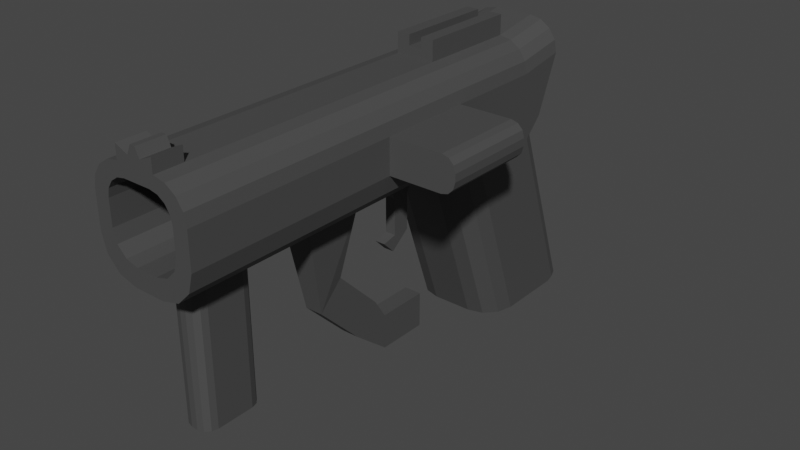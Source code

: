 # Source: pistol.blend  (saved by Blender 3.0.42; exported with 4.5.12 LTS)
import bpy
from mathutils import Matrix  # noqa: F401  (used for matrix-valued properties, if any)

bpy.ops.wm.read_factory_settings(use_empty=True)
scene = bpy.context.scene
scene.name = 'Scene'

# ---- collections
col_collection = bpy.data.collections.new('Collection'); scene.collection.children.link(col_collection)

# ---- materials (node trees are filled in below, after node groups)
mat_base = bpy.data.materials.new('Base')
mat_base.use_transparent_shadow = False

# ---- material node trees
mat_base.use_nodes = True; mat_base.node_tree.nodes.clear()
_N = mat_base.node_tree.nodes; _L = mat_base.node_tree.links
n0 = _N.new('ShaderNodeBsdfPrincipled'); n0.name = 'Principled BSDF'; n0.location = (10, 300)
n0.distribution = 'GGX'
n0.subsurface_method = 'RANDOM_WALK_SKIN'
n0.inputs[0].default_value = (0.06681, 0.06681, 0.06681, 1.0)
n0.inputs[3].default_value = 1.45
n0.inputs[27].default_value = (0.0, 0.0, 0.0, 1.0)
n0.inputs[28].default_value = 1.0
n1 = _N.new('ShaderNodeOutputMaterial'); n1.name = 'Material Output'; n1.location = (300, 300)
_L.new(n0.outputs[0], n1.inputs[0])
n1.is_active_output = True

# ---- world
world_world = bpy.data.worlds.new('World'); scene.world = world_world
world_world.use_nodes = True; world_world.node_tree.nodes.clear()
_N = world_world.node_tree.nodes; _L = world_world.node_tree.links
n0 = _N.new('ShaderNodeOutputWorld'); n0.name = 'World Output'; n0.location = (300, 300)
n1 = _N.new('ShaderNodeBackground'); n1.name = 'Background'; n1.location = (10, 300)
n1.inputs[0].default_value = (0.05088, 0.05088, 0.05088, 1.0)
_L.new(n1.outputs[0], n0.inputs[0])
n0.is_active_output = True
world_world.color = (0.05088, 0.05088, 0.05088)
world_world.use_sun_shadow = False
world_world.sun_shadow_jitter_overblur = 0.0

# ---- meshes
me_cube_001 = bpy.data.meshes.new('Cube.001')
me_cube_001.from_pydata([(-1.0, 1.0, -1.0), (1.0, 1.0, -1.0), (-1.0, 2.245, -4.516), (1.0, 2.245, -4.516), (-1.0, -1.0, 0.3849), (-0.3849, -1.0, 1.0), (-0.9532, -1.0, 0.6203), (-0.8198, -1.0, 0.8198), (-0.6203, -1.0, 0.9532), (-1.0, 1.0, 0.3849), (-0.3849, 1.0, 1.0), (-0.9532, 1.0, 0.6203), (-0.8198, 1.0, 0.8198), (-0.6203, 1.0, 0.9532), (0.3849, -1.0, 1.0), (1.0, -1.0, 0.3849), (0.6203, -1.0, 0.9532), (0.8198, -1.0, 0.8198), (0.9532, -1.0, 0.6203), (0.3849, 1.0, 1.0), (1.0, 1.0, 0.3849), (0.6203, 1.0, 0.9532), (0.8198, 1.0, 0.8198), (0.9532, 1.0, 0.6203), (-0.3849, -7.029, 1.0), (-1.0, -7.029, 0.3849), (-0.6203, -7.029, 0.9532), (-0.8198, -7.029, 0.8198), (-0.9532, -7.029, 0.6203), (1.0, -7.029, 0.3849), (0.3849, -7.029, 1.0), (0.9532, -7.029, 0.6203), (0.8198, -7.029, 0.8198), (0.6203, -7.029, 0.9532), (-0.3, -1.0, -1.0), (-1.0, -1.0, -0.3), (-1.0, -0.3, -1.0), (-0.65, -1.0, -0.9062), (-0.9062, -1.0, -0.65), (1.0, -1.0, -0.3), (0.3, -1.0, -1.0), (1.0, -0.3, -1.0), (0.9062, -1.0, -0.65), (0.65, -1.0, -0.9062), (-1.0, -7.029, -0.3), (-0.3, -7.029, -1.0), (-0.9062, -7.029, -0.65), (-0.65, -7.029, -0.9062), (0.3, -7.029, -1.0), (1.0, -7.029, -0.3), (0.65, -7.029, -0.9062), (0.9062, -7.029, -0.65), (-0.4, 0.2454, -4.516), (-1.0, 0.882, -4.516), (-0.7, 0.3307, -4.516), (-0.9196, 0.5637, -4.516), (1.0, 0.882, -4.516), (0.4, 0.2454, -4.516), (0.9196, 0.5637, -4.516), (0.7, 0.3307, -4.516), (-1.0, -0.3423, -1.06), (-0.4, -0.9666, -1.094), (-0.9196, -0.5811, -1.284), (-0.7, -0.8097, -1.297), (0.4, -0.9666, -1.094), (1.0, -0.3423, -1.06), (0.7, -0.8097, -1.297), (0.9196, -0.5811, -1.284), (-0.3849, -6.48, 1.0), (-0.3849, -5.274, 1.0), (-0.3849, -4.068, 1.0), (-0.3849, -2.863, 1.0), (-0.6203, -2.863, 0.9532), (-0.6203, -4.068, 0.9532), (-0.6203, -5.274, 0.9532), (-0.6203, -6.48, 0.9532), (-0.8198, -2.863, 0.8198), (-0.8198, -4.068, 0.8198), (-0.8198, -5.274, 0.8198), (-0.8198, -6.48, 0.8198), (-0.9532, -2.863, 0.6203), (-0.9532, -4.068, 0.6203), (-0.9532, -5.274, 0.6203), (-0.9532, -6.48, 0.6203), (-1.0, -2.863, 0.3849), (-1.0, -4.068, 0.3849), (-1.0, -5.274, 0.3849), (-1.0, -6.48, 0.3849), (1.0, -6.48, 0.3849), (1.0, -5.274, 0.3849), (1.0, -4.068, 0.3849), (1.0, -2.863, 0.3849), (0.9532, -2.863, 0.6203), (0.9532, -4.068, 0.6203), (0.9532, -5.274, 0.6203), (0.9532, -6.48, 0.6203), (0.8198, -2.863, 0.8198), (0.8198, -4.068, 0.8198), (0.8198, -5.274, 0.8198), (0.8198, -6.48, 0.8198), (0.6203, -2.863, 0.9532), (0.6203, -4.068, 0.9532), (0.6203, -5.274, 0.9532), (0.6203, -6.48, 0.9532), (0.3849, -2.863, 1.0), (0.3849, -4.068, 1.0), (0.3849, -5.274, 1.0), (0.3849, -6.48, 1.0), (-0.3, -2.863, -1.0), (-0.3, -4.068, -1.0), (-0.65, -6.48, -0.9062), (-0.65, -5.274, -0.9062), (-0.65, -4.068, -0.9062), (-0.65, -2.863, -0.9062), (-0.9062, -6.48, -0.65), (-0.9062, -5.274, -0.65), (-0.9062, -4.068, -0.65), (-0.9062, -2.863, -0.65), (-1.0, -6.48, -0.3), (-1.0, -5.274, -0.3), (-1.0, -4.068, -0.3), (-1.0, -2.863, -0.3), (1.0, -2.863, -0.3), (1.0, -4.068, -0.3), (1.0, -5.274, -0.3), (1.0, -6.48, -0.3), (0.9062, -6.48, -0.65), (0.9062, -5.274, -0.65), (0.9062, -4.068, -0.65), (0.9062, -2.863, -0.65), (0.65, -6.48, -0.9062), (0.65, -5.274, -0.9062), (0.65, -4.068, -0.9062), (0.65, -2.863, -0.9062), (0.3, -4.068, -1.0), (0.3, -2.863, -1.0), (0.3849, -6.48, 1.263), (0.3849, -7.029, 1.263), (-0.3849, -7.029, 1.263), (-0.3849, -6.48, 1.263), (-0.3849, -1.0, 1.188), (-0.3849, 1.0, 1.188), (0.3849, 1.0, 1.188), (0.3849, -1.0, 1.188), (0.1283, 1.0, 1.0), (-0.1283, 1.0, 1.0), (-0.1283, -1.0, 1.0), (0.1283, -1.0, 1.0), (-0.1283, -7.029, 1.0), (0.1283, -7.029, 1.0), (-0.1283, -2.863, 1.0), (0.1283, -2.863, 1.0), (-0.1283, -4.068, 1.0), (0.1283, -4.068, 1.0), (-0.1283, -5.274, 1.0), (0.1283, -5.274, 1.0), (-0.1283, -6.48, 1.0), (0.1283, -6.48, 1.0), (-0.1283, -7.029, 1.151), (0.1283, -7.029, 1.151), (-0.1283, -6.48, 1.151), (0.1283, -6.48, 1.151), (0.1283, 1.0, 1.188), (-0.1283, 1.0, 1.188), (-0.1283, -1.0, 1.188), (0.1283, -1.0, 1.188), (-0.05009, -7.029, 1.326), (0.05009, -7.029, 1.326), (-0.05009, -6.48, 1.326), (0.05009, -6.48, 1.326), (-0.3849, -1.0, 1.39), (-0.3849, 1.0, 1.39), (0.3849, 1.0, 1.39), (0.3849, -1.0, 1.39), (-0.1283, 1.0, 1.39), (0.1283, -1.0, 1.39), (0.1283, 1.0, 1.39), (-0.1283, -1.0, 1.39), (-0.3849, 1.971, 1.167), (-0.6203, 1.971, 1.12), (-0.8198, 1.971, 0.9867), (-0.9532, 1.971, 0.7872), (-1.0, 1.971, 0.5518), (0.6203, 1.971, 1.12), (0.3849, 1.971, 1.167), (0.8198, 1.971, 0.9867), (0.9532, 1.971, 0.7872), (1.0, 1.971, 0.5518), (-0.1283, 1.971, 1.167), (0.1283, 1.971, 1.167), (1.0, 1.133, -0.9432), (0.72, 1.391, -0.8331), (1.0, 1.499, -0.5748), (0.9625, 1.262, -0.8882), (0.86, 1.357, -0.8479), (-0.72, 1.391, -0.8331), (-1.0, 1.133, -0.9432), (-1.0, 1.499, -0.5748), (-0.86, 1.357, -0.8479), (-0.9625, 1.262, -0.8882), (0.72, 2.637, -4.35), (1.0, 2.379, -4.46), (0.86, 2.602, -4.364), (0.9625, 2.508, -4.405), (-1.0, 2.379, -4.46), (-0.72, 2.637, -4.35), (-0.9625, 2.508, -4.405), (-0.86, 2.602, -4.364), (-0.4333, -7.029, 0.7238), (-0.2689, -7.029, 0.7565), (-0.5727, -7.029, 0.6307), (-0.6659, -7.029, 0.4913), (-0.6986, -7.029, 0.3268), (0.6659, -7.029, 0.4913), (0.6986, -7.029, 0.3268), (0.5727, -7.029, 0.6307), (0.4333, -7.029, 0.7238), (0.2689, -7.029, 0.7565), (0.08963, -7.029, 0.7565), (-0.2096, -7.029, -0.6407), (-0.4541, -7.029, -0.5751), (-0.6331, -7.029, -0.3961), (-0.6986, -7.029, -0.1516), (0.6986, -7.029, -0.1516), (0.6331, -7.029, -0.3961), (0.4541, -7.029, -0.5751), (0.2096, -7.029, -0.6407), (-0.08963, -7.029, 0.7565), (-0.4333, -1.774, 0.7238), (-0.2689, -1.774, 0.7565), (-0.5727, -1.774, 0.6307), (-0.6659, -1.774, 0.4913), (-0.6986, -1.774, 0.3268), (0.6659, -1.774, 0.4913), (0.6986, -1.774, 0.3268), (0.5727, -1.774, 0.6307), (0.4333, -1.774, 0.7238), (0.2689, -1.774, 0.7565), (0.08963, -1.774, 0.7565), (-0.2096, -1.774, -0.6407), (-0.4541, -1.774, -0.5751), (-0.6331, -1.774, -0.3961), (-0.6986, -1.774, -0.1516), (0.6986, -1.774, -0.1516), (0.6331, -1.774, -0.3961), (0.4541, -1.774, -0.5751), (0.2096, -1.774, -0.6407), (-0.08963, -1.774, 0.7565), (0.1041, -1.825, -1.172), (0.1041, -1.179, -1.172), (-0.1041, -1.179, -1.172), (-0.1041, -1.825, -1.172), (0.1041, -1.676, -1.431), (0.1041, -1.329, -1.431), (-0.1041, -1.329, -1.431), (-0.1041, -1.676, -1.431), (0.1041, -1.676, -1.773), (0.1041, -1.329, -1.773), (-0.1041, -1.329, -1.773), (-0.1041, -1.676, -1.773), (0.1041, -1.676, -2.157), (0.1041, -1.329, -2.157), (-0.1041, -1.329, -2.157), (-0.1041, -1.676, -2.157), (0.1041, -1.97, -2.223), (0.1041, -1.725, -2.468), (-0.1041, -1.725, -2.468), (-0.1041, -1.97, -2.223), (-0.1761, -3.215, -2.341), (-0.1761, -3.716, -2.842), (0.1761, -3.716, -2.842), (0.1761, -3.215, -2.341), (-0.1761, -2.316, -3.24), (-0.1761, -2.817, -3.741), (0.1761, -2.817, -3.741), (0.1761, -2.316, -3.24), (-0.1761, -2.058, -3.645), (-0.1761, -2.058, -4.353), (0.1761, -2.058, -4.353), (0.1761, -2.058, -3.645), (-0.1761, -1.026, -3.645), (-0.1761, -1.026, -4.353), (0.1761, -1.026, -4.353), (0.1761, -1.026, -3.645), (-0.06259, -5.274, -1.0), (-0.3, -5.512, -1.0), (-0.5293, -5.274, -0.9386), (-0.3, -5.037, -1.0), (-0.1813, -5.306, -1.0), (-0.2682, -5.393, -1.0), (-0.3, -6.243, -1.0), (-0.06259, -6.48, -1.0), (-0.3, -6.718, -1.0), (-0.5293, -6.48, -0.9386), (-0.2682, -6.361, -1.0), (-0.1813, -6.448, -1.0), (0.06259, -6.48, -1.0), (0.3, -6.243, -1.0), (0.5293, -6.48, -0.9386), (0.3, -6.718, -1.0), (0.1813, -6.448, -1.0), (0.2682, -6.361, -1.0), (0.3, -5.512, -1.0), (0.06259, -5.274, -1.0), (0.3, -5.037, -1.0), (0.5293, -5.274, -0.9386), (0.2682, -5.393, -1.0), (0.1813, -5.306, -1.0), (-0.3, -5.512, -3.709), (-0.06259, -5.274, -3.709), (-0.2682, -5.393, -3.709), (-0.1813, -5.306, -3.709), (-0.06259, -6.48, -3.709), (-0.3, -6.243, -3.709), (-0.1813, -6.448, -3.709), (-0.2682, -6.361, -3.709), (0.3, -6.243, -3.709), (0.06259, -6.48, -3.709), (0.2682, -6.361, -3.709), (0.1813, -6.448, -3.709), (0.06259, -5.274, -3.709), (0.3, -5.512, -3.709), (0.1813, -5.306, -3.709), (0.2682, -5.393, -3.709), (2.318, -2.863, 0.1151), (2.048, -2.863, 0.3849), (2.282, -2.863, 0.25), (2.183, -2.863, 0.3488), (2.048, -1.0, 0.3849), (2.318, -1.0, 0.1151), (2.183, -1.0, 0.3488), (2.282, -1.0, 0.25), (2.318, -1.0, -0.03021), (2.048, -1.0, -0.3), (2.282, -1.0, -0.1651), (2.183, -1.0, -0.2639), (2.048, -2.863, -0.3), (2.318, -2.863, -0.03021), (2.183, -2.863, -0.2639), (2.282, -2.863, -0.1651)], [], [(147, 14, 143, 165), (51, 49, 223, 224), (1, 20, 15, 39, 41), (34, 37, 38, 35, 36, 60, 62, 63, 61), (36, 35, 4, 9, 0), (68, 24, 138, 139), (87, 118, 44, 25), (9, 11, 181, 182), (64, 40, 34, 61, 52, 57), (2, 0, 196, 204), (296, 291, 312, 317), (125, 88, 29, 49), (5, 10, 13, 8), (8, 13, 12, 7), (7, 12, 11, 6), (6, 11, 9, 4), (19, 14, 16, 21), (21, 16, 17, 22), (22, 17, 18, 23), (23, 18, 15, 20), (71, 5, 8, 72), (72, 8, 7, 76), (76, 7, 6, 80), (80, 6, 4, 84), (91, 15, 18, 92), (92, 18, 17, 96), (96, 17, 16, 100), (100, 16, 14, 104), (1, 41, 65, 56, 3), (39, 42, 43, 40, 64, 66, 67, 65, 41), (292, 291, 296, 299, 48, 45), (110, 47, 46, 114), (114, 46, 44, 118), (125, 49, 51, 126), (126, 51, 50, 130), (302, 297, 316, 321), (2, 3, 56, 58, 59, 57, 52, 54, 55, 53), (52, 61, 63, 54), (54, 63, 62, 55), (55, 62, 60, 53), (56, 65, 67, 58), (58, 67, 66, 59), (59, 66, 64, 57), (60, 36, 0, 2, 53), (43, 133, 135, 40), (133, 132, 134, 135), (308, 310, 311, 309, 320, 322, 323, 321, 316, 318, 319, 317, 312, 314, 315, 313), (132, 131, 305, 304, 134), (42, 129, 133, 43), (129, 128, 132, 133), (128, 127, 131, 132), (127, 126, 130, 131), (39, 122, 129, 42), (122, 123, 128, 129), (123, 124, 127, 128), (124, 125, 126, 127), (38, 117, 121, 35), (117, 116, 120, 121), (116, 115, 119, 120), (115, 114, 118, 119), (37, 113, 117, 38), (113, 112, 116, 117), (112, 111, 115, 116), (111, 110, 114, 115), (34, 108, 113, 37), (108, 109, 112, 113), (284, 303, 320, 309), (109, 287, 286, 111, 112), (33, 103, 107, 30), (103, 102, 106, 107), (102, 101, 105, 106), (101, 100, 104, 105), (32, 99, 103, 33), (99, 98, 102, 103), (98, 97, 101, 102), (97, 96, 100, 101), (31, 95, 99, 32), (95, 94, 98, 99), (94, 93, 97, 98), (93, 92, 96, 97), (29, 88, 95, 31), (88, 89, 94, 95), (89, 90, 93, 94), (90, 91, 92, 93), (28, 83, 87, 25), (83, 82, 86, 87), (82, 81, 85, 86), (81, 80, 84, 85), (27, 79, 83, 28), (79, 78, 82, 83), (78, 77, 81, 82), (77, 76, 80, 81), (26, 75, 79, 27), (75, 74, 78, 79), (74, 73, 77, 78), (73, 72, 76, 77), (24, 68, 75, 26), (68, 69, 74, 75), (69, 70, 73, 74), (70, 71, 72, 73), (122, 91, 90, 123), (123, 90, 89, 124), (124, 89, 88, 125), (135, 108, 251, 248), (109, 108, 268, 269), (286, 285, 290, 293, 110, 111), (290, 285, 308, 313), (4, 35, 121, 84), (84, 121, 120, 85), (85, 120, 119, 86), (86, 119, 118, 87), (146, 5, 71, 150), (150, 71, 70, 152), (152, 70, 69, 154), (154, 69, 68, 156), (160, 139, 138, 158), (156, 68, 139, 160), (149, 30, 137, 159), (30, 107, 136, 137), (164, 163, 174, 177), (14, 19, 142, 143), (10, 5, 140, 141), (145, 10, 141, 163), (19, 144, 162, 142), (144, 145, 163, 162), (163, 141, 171, 174), (162, 163, 164, 165), (24, 148, 158, 138), (148, 149, 159, 158), (107, 157, 161, 136), (157, 156, 160, 161), (136, 161, 159, 137), (159, 161, 169, 167), (106, 155, 157, 107), (155, 154, 156, 157), (105, 153, 155, 106), (153, 152, 154, 155), (104, 151, 153, 105), (151, 150, 152, 153), (14, 147, 151, 104), (147, 146, 150, 151), (5, 146, 164, 140), (146, 147, 165, 164), (169, 168, 166, 167), (161, 160, 168, 169), (158, 159, 167, 166), (160, 158, 166, 168), (174, 171, 170, 177), (172, 176, 175, 173), (141, 140, 170, 171), (165, 143, 173, 175), (143, 142, 172, 173), (162, 165, 175, 176), (140, 164, 177, 170), (142, 162, 176, 172), (195, 191, 200, 205), (20, 1, 190, 192, 187), (12, 13, 179, 180), (22, 23, 186, 185), (195, 197, 182, 181, 180, 179, 178, 188, 189, 184, 183, 185, 186, 187, 192, 191), (19, 21, 183, 184), (0, 9, 182, 197, 196), (144, 19, 184, 189), (3, 2, 204, 206, 207, 205, 200, 202, 203, 201), (145, 144, 189, 188), (11, 12, 180, 181), (10, 145, 188, 178), (23, 20, 187, 186), (13, 10, 178, 179), (21, 22, 185, 183), (190, 193, 192), (193, 194, 192), (194, 191, 192), (195, 198, 197), (198, 199, 197), (199, 196, 197), (190, 201, 203, 193), (193, 203, 202, 194), (194, 202, 200, 191), (204, 196, 199, 206), (206, 199, 198, 207), (207, 198, 195, 205), (1, 3, 201, 190), (216, 217, 237, 236), (47, 45, 219, 220), (45, 48, 226, 219), (26, 27, 210, 208), (50, 51, 224, 225), (46, 47, 220, 221), (25, 44, 222, 212), (31, 32, 215, 213), (27, 28, 211, 210), (48, 50, 225, 226), (30, 149, 218, 217), (44, 46, 221, 222), (32, 33, 216, 215), (28, 25, 212, 211), (148, 24, 209, 227), (24, 26, 208, 209), (49, 29, 214, 223), (149, 148, 227, 218), (33, 30, 217, 216), (29, 31, 213, 214), (246, 245, 244, 243, 234, 233, 235, 236, 237, 238, 247, 229, 228, 230, 231, 232, 242, 241, 240, 239), (209, 208, 228, 229), (219, 226, 246, 239), (217, 218, 238, 237), (208, 210, 230, 228), (212, 222, 242, 232), (220, 219, 239, 240), (210, 211, 231, 230), (223, 214, 234, 243), (221, 220, 240, 241), (211, 212, 232, 231), (227, 209, 229, 247), (222, 221, 241, 242), (214, 213, 233, 234), (218, 227, 247, 238), (224, 223, 243, 244), (213, 215, 235, 233), (225, 224, 244, 245), (215, 216, 236, 235), (226, 225, 245, 246), (251, 250, 254, 255), (108, 34, 250, 251), (34, 40, 249, 250), (40, 135, 248, 249), (252, 255, 259, 256), (249, 248, 252, 253), (248, 251, 255, 252), (250, 249, 253, 254), (259, 258, 262, 263), (254, 253, 257, 258), (255, 254, 258, 259), (253, 252, 256, 257), (263, 262, 266, 267), (257, 256, 260, 261), (256, 259, 263, 260), (258, 257, 261, 262), (266, 265, 264, 267), (261, 260, 264, 265), (260, 263, 267, 264), (262, 261, 265, 266), (271, 270, 274, 275), (108, 135, 271, 268), (135, 134, 270, 271), (134, 109, 269, 270), (272, 275, 279, 276), (268, 271, 275, 272), (269, 268, 272, 273), (270, 269, 273, 274), (278, 277, 281, 282), (273, 272, 276, 277), (274, 273, 277, 278), (275, 274, 278, 279), (280, 283, 282, 281), (279, 278, 282, 283), (276, 279, 283, 280), (277, 276, 280, 281), (91, 122, 336, 338, 339, 337, 324, 326, 327, 325), (122, 39, 333, 336), (332, 329, 324, 337), (39, 15, 328, 330, 331, 329, 332, 334, 335, 333), (131, 130, 298, 297, 302, 305), (130, 50, 48, 299, 298), (293, 292, 45, 47, 110), (284, 288, 289, 285, 286, 287), (290, 294, 295, 291, 292, 293), (296, 300, 301, 297, 298, 299), (302, 306, 307, 303, 304, 305), (302, 321, 323, 306), (306, 323, 322, 307), (307, 322, 320, 303), (308, 285, 289, 310), (310, 289, 288, 311), (311, 288, 284, 309), (296, 317, 319, 300), (300, 319, 318, 301), (301, 318, 316, 297), (290, 313, 315, 294), (294, 315, 314, 295), (295, 314, 312, 291), (109, 134, 304, 303, 284, 287), (324, 329, 331, 326), (326, 331, 330, 327), (327, 330, 328, 325), (332, 337, 339, 334), (334, 339, 338, 335), (335, 338, 336, 333), (15, 91, 325, 328)])
_uv = me_cube_001.uv_layers.new(name='UVMap')
_uv.uv.foreach_set('vector', [0.734, 0.75, 0.7019, 0.75, 0.7019, 0.75, 0.734, 0.75, 0.4187, 0.75, 0.4625, 0.75, 0.4625, 0.75, 0.4187, 0.75, 0.375, 0.5, 0.5481, 0.5, 0.5481, 0.75, 0.4625, 0.75, 0.375, 0.6625, 0.375, 0.0, 0.375, 0.0, 0.375, 0.0, 0.375, 0.0, 0.375, 0.0875, 0.375, 0.07957, 0.375, 0.03562, 0.375, 0.006641, 0.375, 0.0, 0.375, 0.0875, 0.4625, 0.0, 0.5481, 0.0, 0.5481, 0.25, 0.375, 0.25, 0.7981, 0.75, 0.7981, 0.75, 0.7981, 0.75, 0.7981, 0.75, 0.5481, 0.0, 0.4625, 0.0, 0.4625, 0.0, 0.5481, 0.0, 0.5481, 0.25, 0.5775, 0.25, 0.5775, 0.25, 0.5481, 0.25, 0.3, 0.75, 0.2875, 0.75, 0.2125, 0.75, 0.2, 0.75, 0.2, 0.75, 0.3, 0.75, 0.375, 0.25, 0.375, 0.25, 0.375, 0.25, 0.375, 0.25, 0.2578, 0.75, 0.2422, 0.75, 0.2422, 0.75, 0.2578, 0.75, 0.4625, 0.75, 0.5481, 0.75, 0.5481, 0.75, 0.4625, 0.75, 0.7981, 0.75, 0.7981, 0.5, 0.8275, 0.5, 0.8275, 0.75, 0.8275, 0.75, 0.8275, 0.5, 0.875, 0.5, 0.875, 0.75, 0.625, 0.0, 0.625, 0.25, 0.5775, 0.25, 0.5775, 0.0, 0.5775, 0.0, 0.5775, 0.25, 0.5481, 0.25, 0.5481, 0.0, 0.7019, 0.5, 0.7019, 0.75, 0.6725, 0.75, 0.6725, 0.5, 0.6725, 0.5, 0.6725, 0.75, 0.625, 0.75, 0.625, 0.5, 0.625, 0.5, 0.625, 0.75, 0.5775, 0.75, 0.5775, 0.5, 0.5775, 0.5, 0.5775, 0.75, 0.5481, 0.75, 0.5481, 0.5, 0.7981, 0.75, 0.7981, 0.75, 0.8275, 0.75, 0.8275, 0.75, 0.8275, 0.75, 0.8275, 0.75, 0.875, 0.75, 0.875, 0.75, 0.625, 0.0, 0.625, 0.0, 0.5775, 0.0, 0.5775, 0.0, 0.5775, 0.0, 0.5775, 0.0, 0.5481, 0.0, 0.5481, 0.0, 0.5481, 0.75, 0.5481, 0.75, 0.5775, 0.75, 0.5775, 0.75, 0.5775, 0.75, 0.5775, 0.75, 0.625, 0.75, 0.625, 0.75, 0.625, 0.75, 0.625, 0.75, 0.6725, 0.75, 0.6725, 0.75, 0.6725, 0.75, 0.6725, 0.75, 0.7019, 0.75, 0.7019, 0.75, 0.375, 0.5, 0.375, 0.6625, 0.375, 0.6704, 0.375, 0.6704, 0.375, 0.5, 0.4625, 0.75, 0.4187, 0.75, 0.3867, 0.75, 0.375, 0.75, 0.375, 0.75, 0.3777, 0.7434, 0.378, 0.7144, 0.375, 0.6704, 0.375, 0.6625, 0.2125, 0.75, 0.2422, 0.75, 0.2578, 0.75, 0.2875, 0.75, 0.2875, 0.75, 0.2125, 0.75, 0.1687, 0.75, 0.1688, 0.75, 0.125, 0.75, 0.125, 0.75, 0.4187, 0.0, 0.4187, 0.0, 0.4625, 0.0, 0.4625, 0.0, 0.4625, 0.75, 0.4625, 0.75, 0.4187, 0.75, 0.4187, 0.75, 0.4187, 0.75, 0.4187, 0.75, 0.3312, 0.75, 0.3313, 0.75, 0.2875, 0.75, 0.2875, 0.75, 0.2875, 0.75, 0.2875, 0.75, 0.125, 0.5, 0.375, 0.5, 0.375, 0.6704, 0.3717, 0.7102, 0.3375, 0.7464, 0.3, 0.75, 0.2, 0.75, 0.1625, 0.7393, 0.135, 0.7102, 0.125, 0.6704, 0.2, 0.75, 0.2, 0.75, 0.1625, 0.75, 0.1625, 0.75, 0.375, 0.0, 0.375, 0.0, 0.375, 0.03978, 0.375, 0.03978, 0.375, 0.03978, 0.375, 0.03978, 0.375, 0.07957, 0.375, 0.07957, 0.375, 0.6704, 0.375, 0.6704, 0.375, 0.7102, 0.3717, 0.7102, 0.3717, 0.7102, 0.375, 0.7102, 0.3375, 0.75, 0.3375, 0.7464, 0.3375, 0.7464, 0.3375, 0.75, 0.3, 0.75, 0.3, 0.75, 0.375, 0.07957, 0.375, 0.0875, 0.375, 0.25, 0.375, 0.25, 0.375, 0.07957, 0.3312, 0.75, 0.3312, 0.75, 0.2875, 0.75, 0.2875, 0.75, 0.3312, 0.75, 0.3312, 0.75, 0.2875, 0.75, 0.2875, 0.75, 0.2125, 0.75, 0.2138, 0.75, 0.2273, 0.75, 0.2422, 0.75, 0.2578, 0.75, 0.2727, 0.75, 0.2862, 0.75, 0.2875, 0.75, 0.2875, 0.75, 0.2862, 0.75, 0.2727, 0.75, 0.2578, 0.75, 0.2422, 0.75, 0.2273, 0.75, 0.2138, 0.75, 0.2125, 0.75, 0.3312, 0.75, 0.3313, 0.75, 0.3162, 0.75, 0.2875, 0.75, 0.2875, 0.75, 0.4187, 0.75, 0.4187, 0.75, 0.3312, 0.75, 0.3312, 0.75, 0.4187, 0.75, 0.4187, 0.75, 0.3312, 0.75, 0.3312, 0.75, 0.4187, 0.75, 0.4187, 0.75, 0.3313, 0.75, 0.3312, 0.75, 0.4187, 0.75, 0.4187, 0.75, 0.3313, 0.75, 0.3313, 0.75, 0.4625, 0.75, 0.4625, 0.75, 0.4187, 0.75, 0.4187, 0.75, 0.4625, 0.75, 0.4625, 0.75, 0.4187, 0.75, 0.4187, 0.75, 0.4625, 0.75, 0.4625, 0.75, 0.4187, 0.75, 0.4187, 0.75, 0.4625, 0.75, 0.4625, 0.75, 0.4187, 0.75, 0.4187, 0.75, 0.4187, 0.0, 0.4187, 0.0, 0.4625, 0.0, 0.4625, 0.0, 0.4187, 0.0, 0.4187, 0.0, 0.4625, 0.0, 0.4625, 0.0, 0.4187, 0.0, 0.4187, 0.0, 0.4625, 0.0, 0.4625, 0.0, 0.4187, 0.0, 0.4187, 0.0, 0.4625, 0.0, 0.4625, 0.0, 0.1688, 0.75, 0.1687, 0.75, 0.125, 0.75, 0.125, 0.75, 0.1687, 0.75, 0.1687, 0.75, 0.125, 0.75, 0.125, 0.75, 0.1687, 0.75, 0.1687, 0.75, 0.125, 0.75, 0.125, 0.75, 0.1687, 0.75, 0.1687, 0.75, 0.125, 0.75, 0.125, 0.75, 0.2125, 0.75, 0.2125, 0.75, 0.1687, 0.75, 0.1688, 0.75, 0.2125, 0.75, 0.2125, 0.75, 0.1687, 0.75, 0.1687, 0.75, 0.2422, 0.75, 0.2578, 0.75, 0.2578, 0.75, 0.2422, 0.75, 0.2125, 0.75, 0.2125, 0.75, 0.1838, 0.75, 0.1687, 0.75, 0.1687, 0.75, 0.6725, 0.75, 0.6725, 0.75, 0.7019, 0.75, 0.7019, 0.75, 0.6725, 0.75, 0.6725, 0.75, 0.7019, 0.75, 0.7019, 0.75, 0.6725, 0.75, 0.6725, 0.75, 0.7019, 0.75, 0.7019, 0.75, 0.6725, 0.75, 0.6725, 0.75, 0.7019, 0.75, 0.7019, 0.75, 0.625, 0.75, 0.625, 0.75, 0.6725, 0.75, 0.6725, 0.75, 0.625, 0.75, 0.625, 0.75, 0.6725, 0.75, 0.6725, 0.75, 0.625, 0.75, 0.625, 0.75, 0.6725, 0.75, 0.6725, 0.75, 0.625, 0.75, 0.625, 0.75, 0.6725, 0.75, 0.6725, 0.75, 0.5775, 0.75, 0.5775, 0.75, 0.625, 0.75, 0.625, 0.75, 0.5775, 0.75, 0.5775, 0.75, 0.625, 0.75, 0.625, 0.75, 0.5775, 0.75, 0.5775, 0.75, 0.625, 0.75, 0.625, 0.75, 0.5775, 0.75, 0.5775, 0.75, 0.625, 0.75, 0.625, 0.75, 0.5481, 0.75, 0.5481, 0.75, 0.5775, 0.75, 0.5775, 0.75, 0.5481, 0.75, 0.5481, 0.75, 0.5775, 0.75, 0.5775, 0.75, 0.5481, 0.75, 0.5481, 0.75, 0.5775, 0.75, 0.5775, 0.75, 0.5481, 0.75, 0.5481, 0.75, 0.5775, 0.75, 0.5775, 0.75, 0.5775, 0.0, 0.5775, 0.0, 0.5481, 0.0, 0.5481, 0.0, 0.5775, 0.0, 0.5775, 0.0, 0.5481, 0.0, 0.5481, 0.0, 0.5775, 0.0, 0.5775, 0.0, 0.5481, 0.0, 0.5481, 0.0, 0.5775, 0.0, 0.5775, 0.0, 0.5481, 0.0, 0.5481, 0.0, 0.625, 0.0, 0.625, 0.0, 0.5775, 0.0, 0.5775, 0.0, 0.625, 0.0, 0.625, 0.0, 0.5775, 0.0, 0.5775, 0.0, 0.625, 0.0, 0.625, 0.0, 0.5775, 0.0, 0.5775, 0.0, 0.625, 0.0, 0.625, 0.0, 0.5775, 0.0, 0.5775, 0.0, 0.8275, 0.75, 0.8275, 0.75, 0.875, 0.75, 0.875, 0.75, 0.8275, 0.75, 0.8275, 0.75, 0.875, 0.75, 0.875, 0.75, 0.8275, 0.75, 0.8275, 0.75, 0.875, 0.75, 0.875, 0.75, 0.8275, 0.75, 0.8275, 0.75, 0.875, 0.75, 0.875, 0.75, 0.7981, 0.75, 0.7981, 0.75, 0.8275, 0.75, 0.8275, 0.75, 0.7981, 0.75, 0.7981, 0.75, 0.8275, 0.75, 0.8275, 0.75, 0.7981, 0.75, 0.7981, 0.75, 0.8275, 0.75, 0.8275, 0.75, 0.7981, 0.75, 0.7981, 0.75, 0.8275, 0.75, 0.8275, 0.75, 0.4625, 0.75, 0.5481, 0.75, 0.5481, 0.75, 0.4625, 0.75, 0.4625, 0.75, 0.5481, 0.75, 0.5481, 0.75, 0.4625, 0.75, 0.4625, 0.75, 0.5481, 0.75, 0.5481, 0.75, 0.4625, 0.75, 0.2875, 0.75, 0.2125, 0.75, 0.2125, 0.75, 0.2875, 0.75, 0.2125, 0.75, 0.2125, 0.75, 0.2125, 0.75, 0.2125, 0.75, 0.1838, 0.75, 0.2125, 0.75, 0.2125, 0.75, 0.1838, 0.75, 0.1687, 0.75, 0.1687, 0.75, 0.2125, 0.75, 0.2125, 0.75, 0.2125, 0.75, 0.2125, 0.75, 0.5481, 0.0, 0.4625, 0.0, 0.4625, 0.0, 0.5481, 0.0, 0.5481, 0.0, 0.4625, 0.0, 0.4625, 0.0, 0.5481, 0.0, 0.5481, 0.0, 0.4625, 0.0, 0.4625, 0.0, 0.5481, 0.0, 0.5481, 0.0, 0.4625, 0.0, 0.4625, 0.0, 0.5481, 0.0, 0.766, 0.75, 0.7981, 0.75, 0.7981, 0.75, 0.766, 0.75, 0.766, 0.75, 0.7981, 0.75, 0.7981, 0.75, 0.766, 0.75, 0.766, 0.75, 0.7981, 0.75, 0.7981, 0.75, 0.766, 0.75, 0.766, 0.75, 0.7981, 0.75, 0.7981, 0.75, 0.766, 0.75, 0.766, 0.75, 0.7981, 0.75, 0.7981, 0.75, 0.766, 0.75, 0.766, 0.75, 0.7981, 0.75, 0.7981, 0.75, 0.766, 0.75, 0.625, 0.859, 0.625, 0.8269, 0.625, 0.8269, 0.625, 0.859, 0.7019, 0.75, 0.7019, 0.75, 0.7019, 0.75, 0.7019, 0.75, 0.766, 0.75, 0.766, 0.5, 0.766, 0.5, 0.766, 0.75, 0.7019, 0.75, 0.7019, 0.5, 0.7019, 0.5, 0.7019, 0.75, 0.7981, 0.5, 0.7981, 0.75, 0.7981, 0.75, 0.7981, 0.5, 0.625, 0.359, 0.625, 0.3269, 0.625, 0.3269, 0.625, 0.359, 0.625, 0.4231, 0.625, 0.391, 0.625, 0.391, 0.625, 0.4231, 0.625, 0.391, 0.625, 0.359, 0.625, 0.359, 0.625, 0.391, 0.625, 0.359, 0.625, 0.3269, 0.625, 0.3269, 0.625, 0.359, 0.734, 0.5, 0.766, 0.5, 0.766, 0.75, 0.734, 0.75, 0.625, 0.9231, 0.625, 0.891, 0.625, 0.891, 0.625, 0.9231, 0.625, 0.891, 0.625, 0.859, 0.625, 0.859, 0.625, 0.891, 0.7019, 0.75, 0.734, 0.75, 0.734, 0.75, 0.7019, 0.75, 0.734, 0.75, 0.766, 0.75, 0.766, 0.75, 0.734, 0.75, 0.7019, 0.75, 0.734, 0.75, 0.734, 0.75, 0.7019, 0.75, 0.734, 0.75, 0.734, 0.75, 0.734, 0.75, 0.734, 0.75, 0.7019, 0.75, 0.734, 0.75, 0.734, 0.75, 0.7019, 0.75, 0.734, 0.75, 0.766, 0.75, 0.766, 0.75, 0.734, 0.75, 0.7019, 0.75, 0.734, 0.75, 0.734, 0.75, 0.7019, 0.75, 0.734, 0.75, 0.766, 0.75, 0.766, 0.75, 0.734, 0.75, 0.7019, 0.75, 0.734, 0.75, 0.734, 0.75, 0.7019, 0.75, 0.734, 0.75, 0.766, 0.75, 0.766, 0.75, 0.734, 0.75, 0.7019, 0.75, 0.734, 0.75, 0.734, 0.75, 0.7019, 0.75, 0.734, 0.75, 0.766, 0.75, 0.766, 0.75, 0.734, 0.75, 0.7981, 0.75, 0.766, 0.75, 0.766, 0.75, 0.7981, 0.75, 0.766, 0.75, 0.734, 0.75, 0.734, 0.75, 0.766, 0.75, 0.734, 0.75, 0.766, 0.75, 0.766, 0.75, 0.734, 0.75, 0.734, 0.75, 0.766, 0.75, 0.766, 0.75, 0.734, 0.75, 0.625, 0.891, 0.625, 0.859, 0.625, 0.859, 0.625, 0.891, 0.766, 0.75, 0.766, 0.75, 0.766, 0.75, 0.766, 0.75, 0.766, 0.5, 0.7981, 0.5, 0.7981, 0.75, 0.766, 0.75, 0.7019, 0.5, 0.734, 0.5, 0.734, 0.75, 0.7019, 0.75, 0.7981, 0.5, 0.7981, 0.75, 0.7981, 0.75, 0.7981, 0.5, 0.734, 0.75, 0.7019, 0.75, 0.7019, 0.75, 0.734, 0.75, 0.7019, 0.75, 0.7019, 0.5, 0.7019, 0.5, 0.7019, 0.75, 0.734, 0.5, 0.734, 0.75, 0.734, 0.75, 0.734, 0.5, 0.7981, 0.75, 0.766, 0.75, 0.766, 0.75, 0.7981, 0.75, 0.625, 0.4231, 0.625, 0.391, 0.625, 0.391, 0.625, 0.4231, 0.375, 0.285, 0.375, 0.465, 0.375, 0.465, 0.375, 0.285, 0.5481, 0.5, 0.375, 0.5, 0.375, 0.5, 0.4073, 0.5, 0.5481, 0.5, 0.875, 0.5, 0.8275, 0.5, 0.8275, 0.5, 0.875, 0.5, 0.625, 0.5, 0.5775, 0.5, 0.5775, 0.5, 0.625, 0.5, 0.375, 0.285, 0.4073, 0.25, 0.5481, 0.25, 0.5775, 0.2559, 0.6025, 0.2725, 0.6191, 0.2975, 0.625, 0.3269, 0.625, 0.359, 0.625, 0.391, 0.625, 0.4231, 0.6191, 0.4525, 0.6025, 0.4775, 0.5775, 0.4941, 0.5481, 0.5, 0.4073, 0.5, 0.375, 0.465, 0.7019, 0.5, 0.6725, 0.5, 0.6725, 0.5, 0.7019, 0.5, 0.375, 0.25, 0.5481, 0.25, 0.5481, 0.25, 0.4073, 0.25, 0.375, 0.25, 0.625, 0.391, 0.625, 0.4231, 0.625, 0.4231, 0.625, 0.391, 0.375, 0.5, 0.125, 0.5, 0.125, 0.5, 0.1297, 0.5, 0.1425, 0.5, 0.16, 0.5, 0.34, 0.5, 0.3575, 0.5, 0.3703, 0.5, 0.375, 0.5, 0.625, 0.359, 0.625, 0.391, 0.625, 0.391, 0.625, 0.359, 0.5775, 0.25, 0.625, 0.25, 0.625, 0.25, 0.5775, 0.25, 0.625, 0.3269, 0.625, 0.359, 0.625, 0.359, 0.625, 0.3269, 0.5775, 0.5, 0.5481, 0.5, 0.5481, 0.5, 0.5775, 0.5, 0.8275, 0.5, 0.7981, 0.5, 0.7981, 0.5, 0.8275, 0.5, 0.6725, 0.5, 0.625, 0.5, 0.625, 0.5, 0.6725, 0.5, 0.375, 0.5, 0.375, 0.5, 0.4073, 0.5, 0.375, 0.5, 0.375, 0.5, 0.4073, 0.5, 0.375, 0.5, 0.375, 0.5, 0.4073, 0.5, 0.375, 0.285, 0.375, 0.2675, 0.4073, 0.25, 0.375, 0.2675, 0.375, 0.2547, 0.4073, 0.25, 0.375, 0.2547, 0.375, 0.25, 0.4073, 0.25, 0.375, 0.5, 0.375, 0.5, 0.375, 0.5, 0.375, 0.5, 0.375, 0.5, 0.375, 0.5, 0.375, 0.4825, 0.375, 0.4825, 0.375, 0.4825, 0.375, 0.4825, 0.375, 0.465, 0.375, 0.465, 0.375, 0.25, 0.375, 0.25, 0.375, 0.25, 0.375, 0.25, 0.375, 0.25, 0.375, 0.25, 0.375, 0.2675, 0.375, 0.2675, 0.375, 0.2675, 0.375, 0.2675, 0.375, 0.285, 0.375, 0.285, 0.375, 0.5, 0.375, 0.5, 0.375, 0.5, 0.375, 0.5, 0.6725, 0.75, 0.7019, 0.75, 0.7019, 0.75, 0.6725, 0.75, 0.1688, 0.75, 0.2125, 0.75, 0.2125, 0.75, 0.1688, 0.75, 0.2125, 0.75, 0.2875, 0.75, 0.2875, 0.75, 0.2125, 0.75, 0.8275, 0.75, 0.875, 0.75, 0.875, 0.75, 0.8275, 0.75, 0.3312, 0.75, 0.4187, 0.75, 0.4187, 0.75, 0.3312, 0.75, 0.125, 0.75, 0.1688, 0.75, 0.1688, 0.75, 0.125, 0.75, 0.5481, 0.0, 0.4625, 0.0, 0.4625, 0.0, 0.5481, 0.0, 0.5775, 0.75, 0.625, 0.75, 0.625, 0.75, 0.5775, 0.75, 0.625, 0.0, 0.5775, 0.0, 0.5775, 0.0, 0.625, 0.0, 0.2875, 0.75, 0.3312, 0.75, 0.3312, 0.75, 0.2875, 0.75, 0.625, 0.8269, 0.625, 0.859, 0.625, 0.859, 0.625, 0.8269, 0.4625, 0.0, 0.4187, 0.0, 0.4187, 0.0, 0.4625, 0.0, 0.625, 0.75, 0.6725, 0.75, 0.6725, 0.75, 0.625, 0.75, 0.5775, 0.0, 0.5481, 0.0, 0.5481, 0.0, 0.5775, 0.0, 0.625, 0.891, 0.625, 0.9231, 0.625, 0.9231, 0.625, 0.891, 0.7981, 0.75, 0.8275, 0.75, 0.8275, 0.75, 0.7981, 0.75, 0.4625, 0.75, 0.5481, 0.75, 0.5481, 0.75, 0.4625, 0.75, 0.625, 0.859, 0.625, 0.891, 0.625, 0.891, 0.625, 0.859, 0.6725, 0.75, 0.7019, 0.75, 0.7019, 0.75, 0.6725, 0.75, 0.5481, 0.75, 0.5775, 0.75, 0.5775, 0.75, 0.5481, 0.75, 0.375, 0.8375, 0.3867, 0.7937, 0.4188, 0.7617, 0.4625, 0.75, 0.5481, 0.75, 0.5775, 0.7559, 0.6025, 0.7725, 0.6191, 0.7975, 0.625, 0.8269, 0.625, 0.859, 0.625, 0.891, 0.625, 0.9231, 0.6191, 0.9525, 0.6025, 0.9775, 0.5775, 0.9941, 0.5481, 1.0, 0.4625, 1.0, 0.4188, 0.9883, 0.3867, 0.9563, 0.375, 0.9125, 0.7981, 0.75, 0.8275, 0.75, 0.8275, 0.75, 0.7981, 0.75, 0.2125, 0.75, 0.2875, 0.75, 0.2875, 0.75, 0.2125, 0.75, 0.625, 0.8269, 0.625, 0.859, 0.625, 0.859, 0.625, 0.8269, 0.8275, 0.75, 0.875, 0.75, 0.875, 0.75, 0.8275, 0.75, 0.5481, 0.0, 0.4625, 0.0, 0.4625, 0.0, 0.5481, 0.0, 0.1688, 0.75, 0.2125, 0.75, 0.2125, 0.75, 0.1688, 0.75, 0.625, 0.0, 0.5775, 0.0, 0.5775, 0.0, 0.625, 0.0, 0.4625, 0.75, 0.5481, 0.75, 0.5481, 0.75, 0.4625, 0.75, 0.125, 0.75, 0.1688, 0.75, 0.1688, 0.75, 0.125, 0.75, 0.5775, 0.0, 0.5481, 0.0, 0.5481, 0.0, 0.5775, 0.0, 0.625, 0.891, 0.625, 0.9231, 0.625, 0.9231, 0.625, 0.891, 0.4625, 0.0, 0.4187, 0.0, 0.4187, 0.0, 0.4625, 0.0, 0.5481, 0.75, 0.5775, 0.75, 0.5775, 0.75, 0.5481, 0.75, 0.625, 0.859, 0.625, 0.891, 0.625, 0.891, 0.625, 0.859, 0.4187, 0.75, 0.4625, 0.75, 0.4625, 0.75, 0.4187, 0.75, 0.5775, 0.75, 0.625, 0.75, 0.625, 0.75, 0.5775, 0.75, 0.3312, 0.75, 0.4187, 0.75, 0.4187, 0.75, 0.3312, 0.75, 0.625, 0.75, 0.6725, 0.75, 0.6725, 0.75, 0.625, 0.75, 0.2875, 0.75, 0.3312, 0.75, 0.3312, 0.75, 0.2875, 0.75, 0.2125, 0.75, 0.2125, 0.75, 0.2125, 0.75, 0.2125, 0.75, 0.2125, 0.75, 0.2125, 0.75, 0.2125, 0.75, 0.2125, 0.75, 0.2125, 0.75, 0.2875, 0.75, 0.2875, 0.75, 0.2125, 0.75, 0.2875, 0.75, 0.2875, 0.75, 0.2875, 0.75, 0.2875, 0.75, 0.2875, 0.75, 0.2125, 0.75, 0.2125, 0.75, 0.2875, 0.75, 0.2875, 0.75, 0.2875, 0.75, 0.2875, 0.75, 0.2875, 0.75, 0.2875, 0.75, 0.2125, 0.75, 0.2125, 0.75, 0.2875, 0.75, 0.2125, 0.75, 0.2875, 0.75, 0.2875, 0.75, 0.2125, 0.75, 0.2125, 0.75, 0.2125, 0.75, 0.2125, 0.75, 0.2125, 0.75, 0.2125, 0.75, 0.2875, 0.75, 0.2875, 0.75, 0.2125, 0.75, 0.2125, 0.75, 0.2125, 0.75, 0.2125, 0.75, 0.2125, 0.75, 0.2875, 0.75, 0.2875, 0.75, 0.2875, 0.75, 0.2875, 0.75, 0.2125, 0.75, 0.2125, 0.75, 0.2125, 0.75, 0.2125, 0.75, 0.2875, 0.75, 0.2875, 0.75, 0.2875, 0.75, 0.2875, 0.75, 0.2875, 0.75, 0.2125, 0.75, 0.2125, 0.75, 0.2875, 0.75, 0.2125, 0.75, 0.2875, 0.75, 0.2875, 0.75, 0.2125, 0.75, 0.2125, 0.75, 0.2875, 0.75, 0.2875, 0.75, 0.2125, 0.75, 0.2875, 0.75, 0.2875, 0.75, 0.2875, 0.75, 0.2875, 0.75, 0.2875, 0.75, 0.2125, 0.75, 0.2125, 0.75, 0.2875, 0.75, 0.2125, 0.75, 0.2875, 0.75, 0.2875, 0.75, 0.2125, 0.75, 0.2875, 0.75, 0.2875, 0.75, 0.2875, 0.75, 0.2875, 0.75, 0.2125, 0.75, 0.2875, 0.75, 0.2875, 0.75, 0.2125, 0.75, 0.2875, 0.75, 0.2875, 0.75, 0.2875, 0.75, 0.2875, 0.75, 0.2875, 0.75, 0.2125, 0.75, 0.2125, 0.75, 0.2875, 0.75, 0.2125, 0.75, 0.2875, 0.75, 0.2875, 0.75, 0.2125, 0.75, 0.2125, 0.75, 0.2875, 0.75, 0.2875, 0.75, 0.2125, 0.75, 0.2125, 0.75, 0.2125, 0.75, 0.2125, 0.75, 0.2125, 0.75, 0.2875, 0.75, 0.2125, 0.75, 0.2125, 0.75, 0.2875, 0.75, 0.2875, 0.75, 0.2125, 0.75, 0.2125, 0.75, 0.2875, 0.75, 0.2125, 0.75, 0.2125, 0.75, 0.2125, 0.75, 0.2125, 0.75, 0.2875, 0.75, 0.2125, 0.75, 0.2125, 0.75, 0.2875, 0.75, 0.2875, 0.75, 0.2875, 0.75, 0.2875, 0.75, 0.2875, 0.75, 0.2125, 0.75, 0.2875, 0.75, 0.2875, 0.75, 0.2125, 0.75, 0.2875, 0.75, 0.2875, 0.75, 0.2875, 0.75, 0.2875, 0.75, 0.2125, 0.75, 0.2875, 0.75, 0.2875, 0.75, 0.2125, 0.75, 0.2125, 0.75, 0.2125, 0.75, 0.2125, 0.75, 0.2125, 0.75, 0.5481, 0.75, 0.4625, 0.75, 0.4625, 0.75, 0.464, 0.75, 0.4794, 0.75, 0.4962, 0.75, 0.5144, 0.75, 0.5313, 0.75, 0.5466, 0.75, 0.5481, 0.75, 0.4625, 0.75, 0.4625, 0.75, 0.4625, 0.75, 0.4625, 0.75, 0.4962, 0.75, 0.5144, 0.75, 0.5144, 0.75, 0.4962, 0.75, 0.4625, 0.75, 0.5481, 0.75, 0.5481, 0.75, 0.5466, 0.75, 0.5313, 0.75, 0.5144, 0.75, 0.4962, 0.75, 0.4794, 0.75, 0.464, 0.75, 0.4625, 0.75, 0.3313, 0.75, 0.3313, 0.75, 0.3162, 0.75, 0.2875, 0.75, 0.2875, 0.75, 0.3162, 0.75, 0.3313, 0.75, 0.3312, 0.75, 0.2875, 0.75, 0.2875, 0.75, 0.3162, 0.75, 0.1838, 0.75, 0.2125, 0.75, 0.2125, 0.75, 0.1688, 0.75, 0.1687, 0.75, 0.2422, 0.75, 0.2273, 0.75, 0.2165, 0.75, 0.2125, 0.75, 0.1838, 0.75, 0.2125, 0.75, 0.2125, 0.75, 0.2125, 0.75, 0.2125, 0.75, 0.2125, 0.75, 0.2125, 0.75, 0.1838, 0.75, 0.2578, 0.75, 0.2727, 0.75, 0.2835, 0.75, 0.2875, 0.75, 0.3162, 0.75, 0.2875, 0.75, 0.2875, 0.75, 0.2875, 0.75, 0.2875, 0.75, 0.2875, 0.75, 0.2875, 0.75, 0.3162, 0.75, 0.2875, 0.75, 0.2875, 0.75, 0.2862, 0.75, 0.2875, 0.75, 0.2875, 0.75, 0.2862, 0.75, 0.2727, 0.75, 0.2727, 0.75, 0.2727, 0.75, 0.2727, 0.75, 0.2578, 0.75, 0.2578, 0.75, 0.2125, 0.75, 0.2125, 0.75, 0.2125, 0.75, 0.2138, 0.75, 0.2138, 0.75, 0.2125, 0.75, 0.2273, 0.75, 0.2273, 0.75, 0.2273, 0.75, 0.2273, 0.75, 0.2422, 0.75, 0.2422, 0.75, 0.2578, 0.75, 0.2578, 0.75, 0.2727, 0.75, 0.2727, 0.75, 0.2727, 0.75, 0.2727, 0.75, 0.2862, 0.75, 0.2875, 0.75, 0.2875, 0.75, 0.2862, 0.75, 0.2875, 0.75, 0.2875, 0.75, 0.2125, 0.75, 0.2125, 0.75, 0.2138, 0.75, 0.2125, 0.75, 0.2125, 0.75, 0.2138, 0.75, 0.2273, 0.75, 0.2273, 0.75, 0.2273, 0.75, 0.2273, 0.75, 0.2422, 0.75, 0.2422, 0.75, 0.2125, 0.75, 0.2875, 0.75, 0.2875, 0.75, 0.2578, 0.75, 0.2422, 0.75, 0.2125, 0.75, 0.5144, 0.75, 0.5144, 0.75, 0.5313, 0.75, 0.5313, 0.75, 0.5313, 0.75, 0.5313, 0.75, 0.5466, 0.75, 0.5466, 0.75, 0.5466, 0.75, 0.5466, 0.75, 0.5481, 0.75, 0.5481, 0.75, 0.4962, 0.75, 0.4962, 0.75, 0.4794, 0.75, 0.4794, 0.75, 0.4794, 0.75, 0.4794, 0.75, 0.464, 0.75, 0.464, 0.75, 0.464, 0.75, 0.464, 0.75, 0.4625, 0.75, 0.4625, 0.75, 0.5481, 0.75, 0.5481, 0.75, 0.5481, 0.75, 0.5481, 0.75])
me_cube_001.materials.append(mat_base)
me_cube_001.use_remesh_fix_poles = True
me_cube_001.use_remesh_preserve_attributes = False
me_cube_001.update()

# ---- objects
ob_cube = bpy.data.objects.new('Cube', me_cube_001)

# ---- transforms, parenting, visibility, modifiers, constraints
ob_cube.location = (0.0, 0.0, 0.0)

# ---- collection membership
col_collection.objects.link(ob_cube)

# ---- scene / render settings (as saved in the file)
scene.frame_start = 1; scene.frame_end = 250; scene.frame_set(1)
scene.render.engine = 'BLENDER_EEVEE_NEXT'
scene.cycles.sampling_pattern = 'TABULATED_SOBOL'
scene.cycles.use_light_tree = False
scene.view_settings.view_transform = 'Filmic'
bpy.context.view_layer.update()

# ---- added for rendering (the .blend has no active camera and no usable light): camera, sun
cam_auto = bpy.data.cameras.new('AutoCamera')
cam_auto.lens = 50.0
cam_auto.sensor_width = 36.0
cam_auto.clip_end = 1000.0
ob_auto_camera = bpy.data.objects.new('AutoCamera', cam_auto)
scene.collection.objects.link(ob_auto_camera)
ob_auto_camera.location = (11.58, -15.3013, 7.17343)
ob_auto_camera.rotation_euler = (1.09748, -7.21219e-08, 0.694738)
scene.camera = ob_auto_camera
light_auto_sun = bpy.data.lights.new('AutoSun', 'SUN')
light_auto_sun.energy = 3.0
light_auto_sun.angle = 0.0523599
ob_auto_sun = bpy.data.objects.new('AutoSun', light_auto_sun)
scene.collection.objects.link(ob_auto_sun)
ob_auto_sun.rotation_euler = (0.872665, 0.174533, 0.523599)
bpy.context.view_layer.update()
